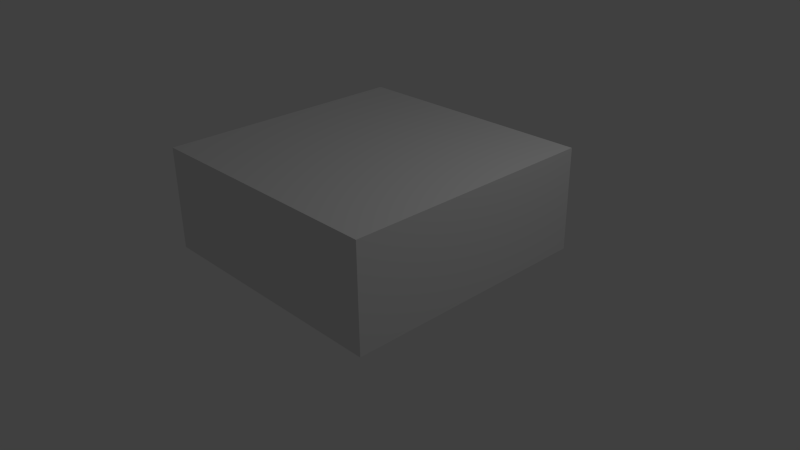 # Source: GenericBuilding6.blend  (saved by Blender 2.62.0; exported with 4.5.12 LTS)
import bpy
from mathutils import Matrix  # noqa: F401  (used for matrix-valued properties, if any)

bpy.ops.wm.read_factory_settings(use_empty=True)
scene = bpy.context.scene
scene.name = 'Scene'

# ---- collections
col_collection_1 = bpy.data.collections.new('Collection 1'); scene.collection.children.link(col_collection_1)

# ---- materials (node trees are filled in below, after node groups)
mat_material = bpy.data.materials.new('Material')
mat_material.alpha_threshold = 0.0
mat_material.use_transparent_shadow = False
mat_material.roughness = 0.5
mat_material.line_color = (0.0, 0.0, 0.0, 1.0)

# ---- material node trees

# ---- world
world_world = bpy.data.worlds.new('World'); scene.world = world_world
world_world.color = (0.05088, 0.05088, 0.05088)
world_world.use_sun_shadow = False
world_world.sun_shadow_jitter_overblur = 0.0
world_world.cycles.sampling_method = 'MANUAL'
world_world.cycles.sample_map_resolution = 256

# ---- cameras
cam_camera = bpy.data.cameras.new('Camera')
cam_camera.clip_end = 100.0
cam_camera.lens = 35.0
cam_camera.sensor_width = 32.0
cam_camera.sensor_height = 18.0
cam_camera.ortho_scale = 7.314
cam_camera.dof.focus_distance = 0.0
cam_camera.dof.aperture_fstop = 128.0

# ---- lights
light_lamp = bpy.data.lights.new('Lamp', 'POINT')
light_lamp.transmission_factor = 0.0
light_lamp.cutoff_distance = 30.0
light_lamp.energy = 100.0
light_lamp.shadow_buffer_clip_start = 1.001
light_lamp.shadow_soft_size = 1.0
light_lamp.shadow_maximum_resolution = 0.006
light_lamp.use_absolute_resolution = True
light_lamp.cycles.use_multiple_importance_sampling = False

# ---- meshes
me_cube = bpy.data.meshes.new('Cube')
me_cube.from_pydata([(0.3426, 0.3426, -0.9907), (0.3426, -0.3426, -0.9907), (-0.3426, -0.3426, -0.9907), (-0.3426, 0.3426, -0.9907), (0.3426, 0.3426, -0.8537), (0.3426, -0.3426, -0.8537), (-0.3426, -0.3426, -0.8537), (-0.3426, 0.3426, -0.8537)], [], [(0, 1, 2, 3), (4, 7, 6, 5), (0, 4, 5, 1), (1, 5, 6, 2), (2, 6, 7, 3), (4, 0, 3, 7)])
_uv = me_cube.uv_layers.new(name='UVMap')
_uv.uv.foreach_set('vector', [0.7099, 0.4201, 0.4494, 0.4201, 0.4494, 0.1596, 0.7099, 0.1596, 0.4494, 0.7247, 2.545e-07, 0.7247, 2.678e-08, 0.2753, 0.4494, 0.2753, 0.7099, 0.4201, 0.7099, 0.5797, 0.4494, 0.5797, 0.4494, 0.4201, 0.4494, 0.0, 0.4494, 0.2753, 2.678e-08, 0.2753, 0.0, 2.143e-07, 0.4494, 0.1596, 0.4494, 5.357e-08, 0.7099, 0.0, 0.7099, 0.1596, 0.4494, 0.7247, 0.4494, 1.0, 4.821e-07, 1.0, 2.545e-07, 0.7247])
me_cube.materials.append(mat_material)
me_cube.use_remesh_preserve_volume = False
me_cube.use_remesh_preserve_attributes = False
me_cube.use_mirror_vertex_groups = False
me_cube.update()

# ---- objects
ob_cube = bpy.data.objects.new('Cube', me_cube)
ob_lamp = bpy.data.objects.new('Lamp', light_lamp)
ob_camera = bpy.data.objects.new('Camera', cam_camera)

# ---- transforms, parenting, visibility, modifiers, constraints
ob_cube.location = (0.0, 0.0, 10.0)
ob_cube.scale = (5.0, 5.0, 10.0)
ob_cube.lock_rotations_4d = False
ob_cube.empty_display_type = 'ARROWS'
ob_cube.lineart.crease_threshold = 0.0
ob_lamp.location = (4.076, 1.005, 5.904)
ob_lamp.rotation_euler = (0.6503, 0.05522, 1.866)
ob_lamp.lock_rotations_4d = False
ob_lamp.empty_display_type = 'ARROWS'
ob_lamp.color = (0.0, 0.0, 0.0, 0.0)
ob_lamp.lineart.crease_threshold = 0.0
ob_camera.location = (7.481, -6.508, 5.344)
ob_camera.rotation_euler = (1.109, 0.01082, 0.8149)
ob_camera.lock_rotations_4d = False
ob_camera.empty_display_type = 'ARROWS'
ob_camera.color = (0.0, 0.0, 0.0, 0.0)
ob_camera.display_type = 'WIRE'
ob_camera.lineart.crease_threshold = 0.0

# ---- collection membership
col_collection_1.objects.link(ob_cube)
col_collection_1.objects.link(ob_lamp)
col_collection_1.objects.link(ob_camera)

# ---- scene / render settings (as saved in the file)
scene.camera = ob_camera
scene.frame_start = 1; scene.frame_end = 250; scene.frame_set(1)
scene.render.engine = 'BLENDER_EEVEE_NEXT'
scene.render.image_settings.color_mode = 'RGB'
scene.render.image_settings.compression = 90
scene.render.resolution_percentage = 50
scene.render.dither_intensity = 0.0
scene.render.bake_margin = 2
scene.render.bake_bias = 0.0
scene.cycles.use_denoising = False
scene.cycles.samples = 10
scene.cycles.sampling_pattern = 'TABULATED_SOBOL'
scene.cycles.light_sampling_threshold = 0.0
scene.cycles.use_adaptive_sampling = False
scene.cycles.use_light_tree = False
scene.cycles.blur_glossy = 0.0
scene.cycles.volume_bounces = 1
scene.cycles.pixel_filter_type = 'GAUSSIAN'
scene.cycles.sample_clamp_indirect = 0.0
scene.view_settings.view_transform = 'Standard'
bpy.context.view_layer.update()
